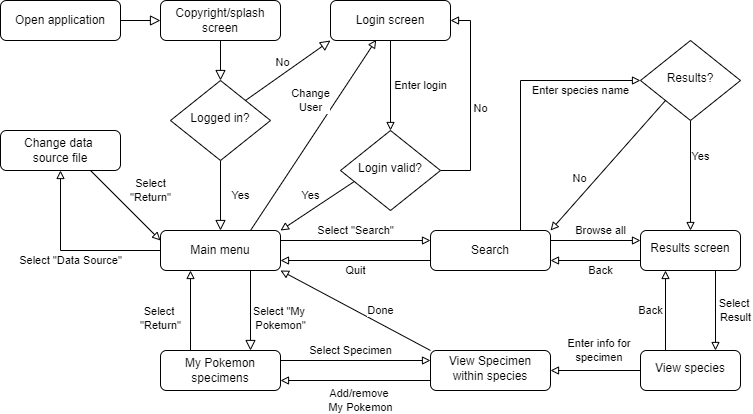

The diagram above was exported from draw.io. Its source (the exported page's mxGraphModel, read from the mxfile embedded in the PNG):
<mxGraphModel dx="781" dy="468" grid="1" gridSize="10" guides="1" tooltips="1" connect="1" arrows="1" fold="1" page="1" pageScale="1" pageWidth="827" pageHeight="1169" math="0" shadow="0">
  <root>
    <mxCell id="WIyWlLk6GJQsqaUBKTNV-0" />
    <mxCell id="WIyWlLk6GJQsqaUBKTNV-1" parent="WIyWlLk6GJQsqaUBKTNV-0" />
    <mxCell id="WIyWlLk6GJQsqaUBKTNV-2" value="" style="rounded=0;html=1;jettySize=auto;orthogonalLoop=1;fontSize=11;endArrow=block;endFill=0;endSize=8;strokeWidth=1;shadow=0;labelBackgroundColor=none;edgeStyle=orthogonalEdgeStyle;" parent="WIyWlLk6GJQsqaUBKTNV-1" source="WIyWlLk6GJQsqaUBKTNV-3" target="WIyWlLk6GJQsqaUBKTNV-6" edge="1">
      <mxGeometry relative="1" as="geometry" />
    </mxCell>
    <mxCell id="WIyWlLk6GJQsqaUBKTNV-3" value="Copyright/splash screen" style="rounded=1;whiteSpace=wrap;html=1;fontSize=12;glass=0;strokeWidth=1;shadow=0;" parent="WIyWlLk6GJQsqaUBKTNV-1" vertex="1">
      <mxGeometry x="160" y="60" width="120" height="40" as="geometry" />
    </mxCell>
    <mxCell id="WIyWlLk6GJQsqaUBKTNV-4" value="Yes" style="rounded=0;html=1;jettySize=auto;orthogonalLoop=1;fontSize=11;endArrow=block;endFill=0;endSize=8;strokeWidth=1;shadow=0;labelBackgroundColor=none;edgeStyle=orthogonalEdgeStyle;entryX=0.5;entryY=0;entryDx=0;entryDy=0;" parent="WIyWlLk6GJQsqaUBKTNV-1" source="WIyWlLk6GJQsqaUBKTNV-6" target="WIyWlLk6GJQsqaUBKTNV-12" edge="1">
      <mxGeometry y="20" relative="1" as="geometry">
        <mxPoint as="offset" />
        <mxPoint x="220" y="290" as="targetPoint" />
      </mxGeometry>
    </mxCell>
    <mxCell id="WIyWlLk6GJQsqaUBKTNV-5" value="No" style="rounded=0;html=1;jettySize=auto;orthogonalLoop=1;fontSize=11;endArrow=block;endFill=0;endSize=8;strokeWidth=1;shadow=0;labelBackgroundColor=none;exitX=1;exitY=0;exitDx=0;exitDy=0;entryX=0;entryY=1;entryDx=0;entryDy=0;" parent="WIyWlLk6GJQsqaUBKTNV-1" source="WIyWlLk6GJQsqaUBKTNV-6" target="WIyWlLk6GJQsqaUBKTNV-7" edge="1">
      <mxGeometry y="10" relative="1" as="geometry">
        <mxPoint as="offset" />
      </mxGeometry>
    </mxCell>
    <mxCell id="WIyWlLk6GJQsqaUBKTNV-6" value="Logged in?" style="rhombus;whiteSpace=wrap;html=1;shadow=0;fontFamily=Helvetica;fontSize=12;align=center;strokeWidth=1;spacing=6;spacingTop=-4;" parent="WIyWlLk6GJQsqaUBKTNV-1" vertex="1">
      <mxGeometry x="170" y="140" width="100" height="80" as="geometry" />
    </mxCell>
    <mxCell id="a24e8hW7GEU3orFO0QLr-15" value="Enter login" style="edgeStyle=none;rounded=0;orthogonalLoop=1;jettySize=auto;html=1;exitX=0.5;exitY=1;exitDx=0;exitDy=0;entryX=0.5;entryY=0;entryDx=0;entryDy=0;endArrow=block;endFill=0;" parent="WIyWlLk6GJQsqaUBKTNV-1" source="WIyWlLk6GJQsqaUBKTNV-7" target="a24e8hW7GEU3orFO0QLr-14" edge="1">
      <mxGeometry y="30" relative="1" as="geometry">
        <mxPoint as="offset" />
      </mxGeometry>
    </mxCell>
    <mxCell id="WIyWlLk6GJQsqaUBKTNV-7" value="Login screen" style="rounded=1;whiteSpace=wrap;html=1;fontSize=12;glass=0;strokeWidth=1;shadow=0;" parent="WIyWlLk6GJQsqaUBKTNV-1" vertex="1">
      <mxGeometry x="330" y="60" width="120" height="40" as="geometry" />
    </mxCell>
    <mxCell id="WIyWlLk6GJQsqaUBKTNV-8" value="Select &quot;My &lt;br&gt;Pokemon&quot;" style="rounded=0;html=1;jettySize=auto;orthogonalLoop=1;fontSize=11;endArrow=block;endFill=0;endSize=8;strokeWidth=1;shadow=0;labelBackgroundColor=none;edgeStyle=orthogonalEdgeStyle;exitX=0.75;exitY=1;exitDx=0;exitDy=0;entryX=0.75;entryY=0;entryDx=0;entryDy=0;" parent="WIyWlLk6GJQsqaUBKTNV-1" source="WIyWlLk6GJQsqaUBKTNV-12" target="WIyWlLk6GJQsqaUBKTNV-11" edge="1">
      <mxGeometry x="0.2" y="30" relative="1" as="geometry">
        <mxPoint as="offset" />
        <mxPoint x="220" y="350" as="sourcePoint" />
        <mxPoint x="220" y="380" as="targetPoint" />
      </mxGeometry>
    </mxCell>
    <mxCell id="a24e8hW7GEU3orFO0QLr-12" value="Select &lt;br&gt;&quot;Return&quot;" style="edgeStyle=none;rounded=0;orthogonalLoop=1;jettySize=auto;html=1;exitX=0.25;exitY=0;exitDx=0;exitDy=0;entryX=0.25;entryY=1;entryDx=0;entryDy=0;endArrow=block;endFill=0;" parent="WIyWlLk6GJQsqaUBKTNV-1" source="WIyWlLk6GJQsqaUBKTNV-11" target="WIyWlLk6GJQsqaUBKTNV-12" edge="1">
      <mxGeometry x="-0.2" y="30" relative="1" as="geometry">
        <mxPoint as="offset" />
      </mxGeometry>
    </mxCell>
    <mxCell id="-wZCFKQApsO8Bl1tp_i0-5" value="Select Specimen" style="edgeStyle=none;rounded=0;orthogonalLoop=1;jettySize=auto;html=1;exitX=1;exitY=0.25;exitDx=0;exitDy=0;entryX=0;entryY=0.25;entryDx=0;entryDy=0;endArrow=block;endFill=0;" edge="1" parent="WIyWlLk6GJQsqaUBKTNV-1" source="WIyWlLk6GJQsqaUBKTNV-11" target="-wZCFKQApsO8Bl1tp_i0-4">
      <mxGeometry x="-0.0667" y="10" relative="1" as="geometry">
        <mxPoint as="offset" />
      </mxGeometry>
    </mxCell>
    <mxCell id="WIyWlLk6GJQsqaUBKTNV-11" value="My Pokemon specimens" style="rounded=1;whiteSpace=wrap;html=1;fontSize=12;glass=0;strokeWidth=1;shadow=0;" parent="WIyWlLk6GJQsqaUBKTNV-1" vertex="1">
      <mxGeometry x="160" y="410" width="120" height="40" as="geometry" />
    </mxCell>
    <mxCell id="a24e8hW7GEU3orFO0QLr-9" value="Select &quot;Data Source&quot;" style="edgeStyle=orthogonalEdgeStyle;rounded=0;orthogonalLoop=1;jettySize=auto;html=1;entryX=0.5;entryY=1;entryDx=0;entryDy=0;endArrow=block;endFill=0;" parent="WIyWlLk6GJQsqaUBKTNV-1" source="WIyWlLk6GJQsqaUBKTNV-12" target="a24e8hW7GEU3orFO0QLr-8" edge="1">
      <mxGeometry y="10" relative="1" as="geometry">
        <mxPoint as="offset" />
      </mxGeometry>
    </mxCell>
    <mxCell id="a24e8hW7GEU3orFO0QLr-13" value="Select &quot;Search&quot;" style="edgeStyle=none;rounded=0;orthogonalLoop=1;jettySize=auto;html=1;exitX=1;exitY=0.25;exitDx=0;exitDy=0;entryX=0;entryY=0.25;entryDx=0;entryDy=0;endArrow=block;endFill=0;" parent="WIyWlLk6GJQsqaUBKTNV-1" source="WIyWlLk6GJQsqaUBKTNV-12" target="a24e8hW7GEU3orFO0QLr-5" edge="1">
      <mxGeometry y="10" relative="1" as="geometry">
        <mxPoint as="offset" />
      </mxGeometry>
    </mxCell>
    <mxCell id="-wZCFKQApsO8Bl1tp_i0-0" value="Change&lt;br&gt;User" style="rounded=0;orthogonalLoop=1;jettySize=auto;html=1;exitX=0.75;exitY=0;exitDx=0;exitDy=0;entryX=0.381;entryY=0.983;entryDx=0;entryDy=0;entryPerimeter=0;endArrow=block;endFill=0;" edge="1" parent="WIyWlLk6GJQsqaUBKTNV-1" source="WIyWlLk6GJQsqaUBKTNV-12" target="WIyWlLk6GJQsqaUBKTNV-7">
      <mxGeometry x="0.2396" y="21" relative="1" as="geometry">
        <mxPoint x="-1" as="offset" />
      </mxGeometry>
    </mxCell>
    <mxCell id="WIyWlLk6GJQsqaUBKTNV-12" value="Main menu" style="rounded=1;whiteSpace=wrap;html=1;fontSize=12;glass=0;strokeWidth=1;shadow=0;" parent="WIyWlLk6GJQsqaUBKTNV-1" vertex="1">
      <mxGeometry x="160" y="290" width="120" height="40" as="geometry" />
    </mxCell>
    <mxCell id="a24e8hW7GEU3orFO0QLr-0" value="Open application" style="rounded=1;whiteSpace=wrap;html=1;fontSize=12;glass=0;strokeWidth=1;shadow=0;" parent="WIyWlLk6GJQsqaUBKTNV-1" vertex="1">
      <mxGeometry y="60" width="120" height="40" as="geometry" />
    </mxCell>
    <mxCell id="a24e8hW7GEU3orFO0QLr-1" value="" style="rounded=0;html=1;jettySize=auto;orthogonalLoop=1;fontSize=11;endArrow=block;endFill=0;endSize=8;strokeWidth=1;shadow=0;labelBackgroundColor=none;edgeStyle=orthogonalEdgeStyle;entryX=0;entryY=0.5;entryDx=0;entryDy=0;exitX=1;exitY=0.5;exitDx=0;exitDy=0;" parent="WIyWlLk6GJQsqaUBKTNV-1" source="a24e8hW7GEU3orFO0QLr-0" target="WIyWlLk6GJQsqaUBKTNV-3" edge="1">
      <mxGeometry relative="1" as="geometry">
        <mxPoint x="230" y="130" as="sourcePoint" />
        <mxPoint x="230" y="180" as="targetPoint" />
      </mxGeometry>
    </mxCell>
    <mxCell id="a24e8hW7GEU3orFO0QLr-19" value="Quit" style="edgeStyle=orthogonalEdgeStyle;rounded=0;orthogonalLoop=1;jettySize=auto;html=1;exitX=0;exitY=0.75;exitDx=0;exitDy=0;entryX=1;entryY=0.75;entryDx=0;entryDy=0;endArrow=block;endFill=0;" parent="WIyWlLk6GJQsqaUBKTNV-1" source="a24e8hW7GEU3orFO0QLr-5" target="WIyWlLk6GJQsqaUBKTNV-12" edge="1">
      <mxGeometry y="10" relative="1" as="geometry">
        <mxPoint as="offset" />
      </mxGeometry>
    </mxCell>
    <mxCell id="a24e8hW7GEU3orFO0QLr-24" value="Enter species name" style="edgeStyle=orthogonalEdgeStyle;rounded=0;orthogonalLoop=1;jettySize=auto;html=1;exitX=0.75;exitY=0;exitDx=0;exitDy=0;entryX=0;entryY=0.5;entryDx=0;entryDy=0;endArrow=block;endFill=0;" parent="WIyWlLk6GJQsqaUBKTNV-1" source="a24e8hW7GEU3orFO0QLr-5" target="a24e8hW7GEU3orFO0QLr-20" edge="1">
      <mxGeometry x="0.5556" y="-10" relative="1" as="geometry">
        <Array as="points">
          <mxPoint x="520" y="140" />
        </Array>
        <mxPoint as="offset" />
      </mxGeometry>
    </mxCell>
    <mxCell id="-wZCFKQApsO8Bl1tp_i0-8" value="Browse all" style="edgeStyle=none;rounded=0;orthogonalLoop=1;jettySize=auto;html=1;exitX=1;exitY=0.25;exitDx=0;exitDy=0;entryX=0;entryY=0.25;entryDx=0;entryDy=0;endArrow=block;endFill=0;" edge="1" parent="WIyWlLk6GJQsqaUBKTNV-1" source="a24e8hW7GEU3orFO0QLr-5" target="a24e8hW7GEU3orFO0QLr-32">
      <mxGeometry x="0.1111" y="10" relative="1" as="geometry">
        <mxPoint as="offset" />
      </mxGeometry>
    </mxCell>
    <mxCell id="a24e8hW7GEU3orFO0QLr-5" value="Search" style="rounded=1;whiteSpace=wrap;html=1;fontSize=12;glass=0;strokeWidth=1;shadow=0;" parent="WIyWlLk6GJQsqaUBKTNV-1" vertex="1">
      <mxGeometry x="430" y="290" width="120" height="40" as="geometry" />
    </mxCell>
    <mxCell id="a24e8hW7GEU3orFO0QLr-10" value="Select&lt;br&gt;&quot;Return&quot;" style="rounded=0;orthogonalLoop=1;jettySize=auto;html=1;exitX=0.75;exitY=1;exitDx=0;exitDy=0;entryX=0;entryY=0.25;entryDx=0;entryDy=0;endArrow=block;endFill=0;" parent="WIyWlLk6GJQsqaUBKTNV-1" source="a24e8hW7GEU3orFO0QLr-8" target="WIyWlLk6GJQsqaUBKTNV-12" edge="1">
      <mxGeometry x="0.1429" y="28" relative="1" as="geometry">
        <mxPoint y="-1" as="offset" />
      </mxGeometry>
    </mxCell>
    <mxCell id="a24e8hW7GEU3orFO0QLr-8" value="Change data &lt;br&gt;source file" style="rounded=1;whiteSpace=wrap;html=1;fontSize=12;glass=0;strokeWidth=1;shadow=0;" parent="WIyWlLk6GJQsqaUBKTNV-1" vertex="1">
      <mxGeometry y="190" width="120" height="40" as="geometry" />
    </mxCell>
    <mxCell id="a24e8hW7GEU3orFO0QLr-16" value="Yes" style="edgeStyle=none;rounded=0;orthogonalLoop=1;jettySize=auto;html=1;exitX=0.141;exitY=0.635;exitDx=0;exitDy=0;entryX=1;entryY=0;entryDx=0;entryDy=0;endArrow=block;endFill=0;exitPerimeter=0;" parent="WIyWlLk6GJQsqaUBKTNV-1" source="a24e8hW7GEU3orFO0QLr-14" target="WIyWlLk6GJQsqaUBKTNV-12" edge="1">
      <mxGeometry x="-0.0113" y="-12" relative="1" as="geometry">
        <mxPoint x="-1" as="offset" />
      </mxGeometry>
    </mxCell>
    <mxCell id="a24e8hW7GEU3orFO0QLr-18" value="No" style="edgeStyle=orthogonalEdgeStyle;rounded=0;orthogonalLoop=1;jettySize=auto;html=1;exitX=1;exitY=0.5;exitDx=0;exitDy=0;endArrow=block;endFill=0;entryX=1;entryY=0.5;entryDx=0;entryDy=0;" parent="WIyWlLk6GJQsqaUBKTNV-1" source="a24e8hW7GEU3orFO0QLr-14" target="WIyWlLk6GJQsqaUBKTNV-7" edge="1">
      <mxGeometry x="-0.0769" y="-10" relative="1" as="geometry">
        <mxPoint x="480" y="180" as="targetPoint" />
        <Array as="points">
          <mxPoint x="470" y="230" />
          <mxPoint x="470" y="80" />
        </Array>
        <mxPoint as="offset" />
      </mxGeometry>
    </mxCell>
    <mxCell id="a24e8hW7GEU3orFO0QLr-14" value="Login valid?" style="rhombus;whiteSpace=wrap;html=1;shadow=0;fontFamily=Helvetica;fontSize=12;align=center;strokeWidth=1;spacing=6;spacingTop=-4;" parent="WIyWlLk6GJQsqaUBKTNV-1" vertex="1">
      <mxGeometry x="340" y="190" width="100" height="80" as="geometry" />
    </mxCell>
    <mxCell id="a24e8hW7GEU3orFO0QLr-25" value="Yes" style="edgeStyle=orthogonalEdgeStyle;rounded=0;orthogonalLoop=1;jettySize=auto;html=1;exitX=0.5;exitY=1;exitDx=0;exitDy=0;entryX=0.5;entryY=0;entryDx=0;entryDy=0;endArrow=block;endFill=0;" parent="WIyWlLk6GJQsqaUBKTNV-1" source="a24e8hW7GEU3orFO0QLr-20" target="a24e8hW7GEU3orFO0QLr-32" edge="1">
      <mxGeometry x="-0.3333" y="10" relative="1" as="geometry">
        <mxPoint y="-1" as="offset" />
        <mxPoint x="800" y="190" as="targetPoint" />
      </mxGeometry>
    </mxCell>
    <mxCell id="a24e8hW7GEU3orFO0QLr-28" value="No" style="rounded=0;orthogonalLoop=1;jettySize=auto;html=1;exitX=0;exitY=1;exitDx=0;exitDy=0;entryX=1;entryY=0;entryDx=0;entryDy=0;endArrow=block;endFill=0;" parent="WIyWlLk6GJQsqaUBKTNV-1" source="a24e8hW7GEU3orFO0QLr-20" target="a24e8hW7GEU3orFO0QLr-5" edge="1">
      <mxGeometry x="0.3294" y="-13" relative="1" as="geometry">
        <mxPoint as="offset" />
        <mxPoint x="710" y="210" as="targetPoint" />
      </mxGeometry>
    </mxCell>
    <mxCell id="a24e8hW7GEU3orFO0QLr-20" value="Results?" style="rhombus;whiteSpace=wrap;html=1;shadow=0;fontFamily=Helvetica;fontSize=12;align=center;strokeWidth=1;spacing=6;spacingTop=-4;" parent="WIyWlLk6GJQsqaUBKTNV-1" vertex="1">
      <mxGeometry x="640" y="100" width="100" height="80" as="geometry" />
    </mxCell>
    <mxCell id="-wZCFKQApsO8Bl1tp_i0-2" value="Select&amp;nbsp;&lt;br&gt;Result" style="edgeStyle=none;rounded=0;orthogonalLoop=1;jettySize=auto;html=1;exitX=0.75;exitY=1;exitDx=0;exitDy=0;endArrow=block;endFill=0;entryX=0.75;entryY=0;entryDx=0;entryDy=0;" edge="1" parent="WIyWlLk6GJQsqaUBKTNV-1" source="a24e8hW7GEU3orFO0QLr-32" target="-wZCFKQApsO8Bl1tp_i0-1">
      <mxGeometry y="20" relative="1" as="geometry">
        <mxPoint as="offset" />
      </mxGeometry>
    </mxCell>
    <mxCell id="-wZCFKQApsO8Bl1tp_i0-3" value="Back" style="edgeStyle=none;rounded=0;orthogonalLoop=1;jettySize=auto;html=1;exitX=0;exitY=0.75;exitDx=0;exitDy=0;entryX=1;entryY=0.75;entryDx=0;entryDy=0;endArrow=block;endFill=0;" edge="1" parent="WIyWlLk6GJQsqaUBKTNV-1" source="a24e8hW7GEU3orFO0QLr-32" target="a24e8hW7GEU3orFO0QLr-5">
      <mxGeometry x="-0.1111" y="10" relative="1" as="geometry">
        <mxPoint as="offset" />
      </mxGeometry>
    </mxCell>
    <mxCell id="a24e8hW7GEU3orFO0QLr-32" value="Results screen" style="rounded=1;whiteSpace=wrap;html=1;shadow=0;fontFamily=Helvetica;fontSize=12;align=center;strokeWidth=1;spacing=6;spacingTop=-4;" parent="WIyWlLk6GJQsqaUBKTNV-1" vertex="1">
      <mxGeometry x="640" y="290" width="100" height="40" as="geometry" />
    </mxCell>
    <mxCell id="-wZCFKQApsO8Bl1tp_i0-6" value="Enter info for &lt;br&gt;specimen&amp;nbsp;" style="edgeStyle=none;rounded=0;orthogonalLoop=1;jettySize=auto;html=1;exitX=0;exitY=0.5;exitDx=0;exitDy=0;entryX=1;entryY=0.5;entryDx=0;entryDy=0;endArrow=block;endFill=0;" edge="1" parent="WIyWlLk6GJQsqaUBKTNV-1" source="-wZCFKQApsO8Bl1tp_i0-1" target="-wZCFKQApsO8Bl1tp_i0-4">
      <mxGeometry x="-0.1111" y="-20" relative="1" as="geometry">
        <mxPoint as="offset" />
      </mxGeometry>
    </mxCell>
    <mxCell id="-wZCFKQApsO8Bl1tp_i0-11" value="Back" style="edgeStyle=orthogonalEdgeStyle;rounded=0;orthogonalLoop=1;jettySize=auto;html=1;exitX=0.25;exitY=0;exitDx=0;exitDy=0;entryX=0.25;entryY=1;entryDx=0;entryDy=0;endArrow=block;endFill=0;" edge="1" parent="WIyWlLk6GJQsqaUBKTNV-1" source="-wZCFKQApsO8Bl1tp_i0-1" target="a24e8hW7GEU3orFO0QLr-32">
      <mxGeometry y="15" relative="1" as="geometry">
        <mxPoint as="offset" />
      </mxGeometry>
    </mxCell>
    <mxCell id="-wZCFKQApsO8Bl1tp_i0-1" value="View species" style="rounded=1;whiteSpace=wrap;html=1;shadow=0;fontFamily=Helvetica;fontSize=12;align=center;strokeWidth=1;spacing=6;spacingTop=-4;" vertex="1" parent="WIyWlLk6GJQsqaUBKTNV-1">
      <mxGeometry x="640" y="410" width="100" height="40" as="geometry" />
    </mxCell>
    <mxCell id="-wZCFKQApsO8Bl1tp_i0-7" value="Done" style="edgeStyle=none;rounded=0;orthogonalLoop=1;jettySize=auto;html=1;exitX=0;exitY=0;exitDx=0;exitDy=0;entryX=1;entryY=1;entryDx=0;entryDy=0;endArrow=block;endFill=0;" edge="1" parent="WIyWlLk6GJQsqaUBKTNV-1" source="-wZCFKQApsO8Bl1tp_i0-4" target="WIyWlLk6GJQsqaUBKTNV-12">
      <mxGeometry x="-0.2595" y="-12" relative="1" as="geometry">
        <mxPoint as="offset" />
      </mxGeometry>
    </mxCell>
    <mxCell id="-wZCFKQApsO8Bl1tp_i0-10" value="Add/remove &lt;br&gt;My Pokemon" style="edgeStyle=orthogonalEdgeStyle;rounded=0;orthogonalLoop=1;jettySize=auto;html=1;exitX=0;exitY=0.75;exitDx=0;exitDy=0;entryX=1;entryY=0.75;entryDx=0;entryDy=0;endArrow=block;endFill=0;" edge="1" parent="WIyWlLk6GJQsqaUBKTNV-1" source="-wZCFKQApsO8Bl1tp_i0-4" target="WIyWlLk6GJQsqaUBKTNV-11">
      <mxGeometry x="-0.0667" y="20" relative="1" as="geometry">
        <mxPoint as="offset" />
      </mxGeometry>
    </mxCell>
    <mxCell id="-wZCFKQApsO8Bl1tp_i0-4" value="View Specimen within species" style="rounded=1;whiteSpace=wrap;html=1;shadow=0;fontFamily=Helvetica;fontSize=12;align=center;strokeWidth=1;spacing=6;spacingTop=-4;" vertex="1" parent="WIyWlLk6GJQsqaUBKTNV-1">
      <mxGeometry x="430" y="410" width="120" height="40" as="geometry" />
    </mxCell>
  </root>
</mxGraphModel>